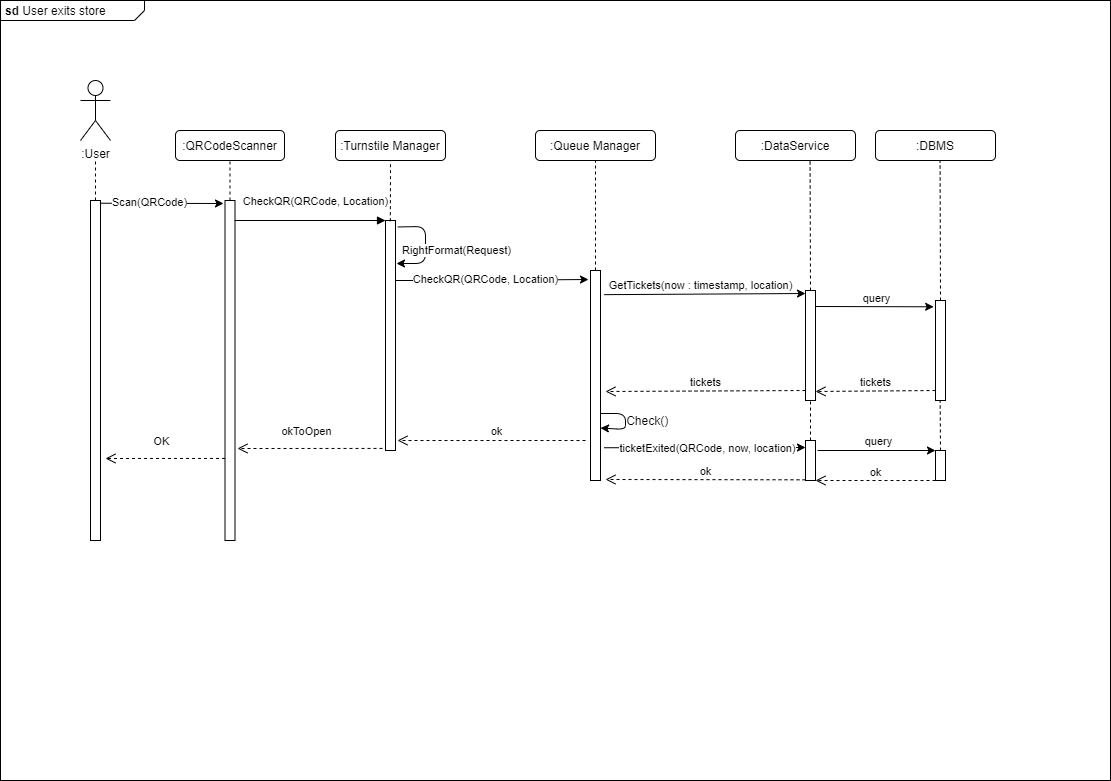

The diagram above was exported from draw.io. Its source (the exported page's mxGraphModel, read from the mxfile embedded in the PNG):
<mxGraphModel dx="1498" dy="934" grid="1" gridSize="10" guides="1" tooltips="1" connect="1" arrows="1" fold="1" page="1" pageScale="1" pageWidth="850" pageHeight="1100" math="0" shadow="0">
  <root>
    <mxCell id="0" />
    <mxCell id="1" parent="0" />
    <mxCell id="iTf-kVhngGt5WstmJpGh-17" value="&lt;p style=&quot;margin: 0px ; margin-top: 4px ; margin-left: 5px ; text-align: left&quot;&gt;&lt;b&gt;sd&lt;/b&gt;  User exits store&lt;/p&gt;" style="html=1;shape=mxgraph.sysml.package;overflow=fill;labelX=144.83;align=left;spacingLeft=5;verticalAlign=top;spacingTop=-3;" vertex="1" parent="1">
      <mxGeometry x="10" y="20" width="1110" height="780" as="geometry" />
    </mxCell>
    <mxCell id="iTf-kVhngGt5WstmJpGh-2" value=":QRCodeScanner" style="rounded=1;whiteSpace=wrap;html=1;" vertex="1" parent="1">
      <mxGeometry x="185" y="150" width="109" height="30" as="geometry" />
    </mxCell>
    <mxCell id="iTf-kVhngGt5WstmJpGh-3" value=":Turnstile Manager" style="rounded=1;whiteSpace=wrap;html=1;" vertex="1" parent="1">
      <mxGeometry x="345" y="150" width="110" height="30" as="geometry" />
    </mxCell>
    <mxCell id="iTf-kVhngGt5WstmJpGh-4" value=":Queue Manager" style="rounded=1;whiteSpace=wrap;html=1;" vertex="1" parent="1">
      <mxGeometry x="545" y="150" width="120" height="30" as="geometry" />
    </mxCell>
    <mxCell id="iTf-kVhngGt5WstmJpGh-5" value=":DataService" style="rounded=1;whiteSpace=wrap;html=1;" vertex="1" parent="1">
      <mxGeometry x="745" y="150" width="120" height="30" as="geometry" />
    </mxCell>
    <mxCell id="iTf-kVhngGt5WstmJpGh-6" value=":DBMS" style="rounded=1;whiteSpace=wrap;html=1;" vertex="1" parent="1">
      <mxGeometry x="885" y="150" width="120" height="30" as="geometry" />
    </mxCell>
    <mxCell id="iTf-kVhngGt5WstmJpGh-8" value="" style="endArrow=none;dashed=1;html=1;entryX=0.5;entryY=1;entryDx=0;entryDy=0;" edge="1" parent="1" source="iTf-kVhngGt5WstmJpGh-10">
      <mxGeometry width="50" height="50" relative="1" as="geometry">
        <mxPoint x="105" y="770" as="sourcePoint" />
        <mxPoint x="105" y="180" as="targetPoint" />
      </mxGeometry>
    </mxCell>
    <mxCell id="iTf-kVhngGt5WstmJpGh-10" value="" style="rounded=0;whiteSpace=wrap;html=1;" vertex="1" parent="1">
      <mxGeometry x="100" y="220" width="10" height="340" as="geometry" />
    </mxCell>
    <mxCell id="iTf-kVhngGt5WstmJpGh-12" value="" style="rounded=0;whiteSpace=wrap;html=1;" vertex="1" parent="1">
      <mxGeometry x="234.5" y="220" width="10" height="340" as="geometry" />
    </mxCell>
    <mxCell id="iTf-kVhngGt5WstmJpGh-13" value="" style="endArrow=none;dashed=1;html=1;entryX=0.5;entryY=1;entryDx=0;entryDy=0;" edge="1" parent="1" source="iTf-kVhngGt5WstmJpGh-12" target="iTf-kVhngGt5WstmJpGh-2">
      <mxGeometry width="50" height="50" relative="1" as="geometry">
        <mxPoint x="240" y="220" as="sourcePoint" />
        <mxPoint x="115" y="190" as="targetPoint" />
        <Array as="points" />
      </mxGeometry>
    </mxCell>
    <mxCell id="iTf-kVhngGt5WstmJpGh-14" value="" style="endArrow=classic;html=1;exitX=0.943;exitY=0.008;exitDx=0;exitDy=0;exitPerimeter=0;" edge="1" parent="1" source="iTf-kVhngGt5WstmJpGh-10">
      <mxGeometry width="50" height="50" relative="1" as="geometry">
        <mxPoint x="325" y="350" as="sourcePoint" />
        <mxPoint x="233" y="223" as="targetPoint" />
      </mxGeometry>
    </mxCell>
    <mxCell id="iTf-kVhngGt5WstmJpGh-15" value="Scan(QRCode)" style="edgeLabel;html=1;align=center;verticalAlign=middle;resizable=0;points=[];" vertex="1" connectable="0" parent="iTf-kVhngGt5WstmJpGh-14">
      <mxGeometry x="-0.1983" y="1" relative="1" as="geometry">
        <mxPoint as="offset" />
      </mxGeometry>
    </mxCell>
    <mxCell id="iTf-kVhngGt5WstmJpGh-18" value="" style="html=1;points=[];perimeter=orthogonalPerimeter;" vertex="1" parent="1">
      <mxGeometry x="395" y="240" width="10" height="230" as="geometry" />
    </mxCell>
    <mxCell id="iTf-kVhngGt5WstmJpGh-19" value="CheckQR(QRCode, Location)" style="html=1;verticalAlign=bottom;endArrow=block;entryX=0;entryY=0;" edge="1" target="iTf-kVhngGt5WstmJpGh-18" parent="1">
      <mxGeometry x="0.0728" y="10" relative="1" as="geometry">
        <mxPoint x="244" y="240" as="sourcePoint" />
        <mxPoint as="offset" />
      </mxGeometry>
    </mxCell>
    <mxCell id="iTf-kVhngGt5WstmJpGh-20" value="okToOpen" style="html=1;verticalAlign=bottom;endArrow=open;dashed=1;endSize=8;exitX=-0.3;exitY=0.991;exitDx=0;exitDy=0;exitPerimeter=0;" edge="1" source="iTf-kVhngGt5WstmJpGh-18" parent="1">
      <mxGeometry x="0.062" y="-8" relative="1" as="geometry">
        <mxPoint x="247" y="468" as="targetPoint" />
        <mxPoint as="offset" />
      </mxGeometry>
    </mxCell>
    <mxCell id="iTf-kVhngGt5WstmJpGh-22" value="" style="endArrow=none;dashed=1;html=1;entryX=0.5;entryY=1;entryDx=0;entryDy=0;exitX=0.483;exitY=0.003;exitDx=0;exitDy=0;exitPerimeter=0;" edge="1" parent="1" source="iTf-kVhngGt5WstmJpGh-18" target="iTf-kVhngGt5WstmJpGh-3">
      <mxGeometry width="50" height="50" relative="1" as="geometry">
        <mxPoint x="249.50000000000023" y="230" as="sourcePoint" />
        <mxPoint x="249.50000000000023" y="190" as="targetPoint" />
        <Array as="points" />
      </mxGeometry>
    </mxCell>
    <mxCell id="iTf-kVhngGt5WstmJpGh-23" value="" style="endArrow=classic;html=1;exitX=1.233;exitY=0.028;exitDx=0;exitDy=0;exitPerimeter=0;" edge="1" parent="1" source="iTf-kVhngGt5WstmJpGh-18">
      <mxGeometry width="50" height="50" relative="1" as="geometry">
        <mxPoint x="395" y="290" as="sourcePoint" />
        <mxPoint x="406" y="283" as="targetPoint" />
        <Array as="points">
          <mxPoint x="435" y="246" />
          <mxPoint x="435" y="283" />
        </Array>
      </mxGeometry>
    </mxCell>
    <mxCell id="iTf-kVhngGt5WstmJpGh-24" value="RightFormat(Request)" style="edgeLabel;html=1;align=center;verticalAlign=middle;resizable=0;points=[];" vertex="1" connectable="0" parent="iTf-kVhngGt5WstmJpGh-23">
      <mxGeometry x="0.1673" y="2" relative="1" as="geometry">
        <mxPoint x="28" y="-3.33" as="offset" />
      </mxGeometry>
    </mxCell>
    <mxCell id="iTf-kVhngGt5WstmJpGh-26" value="" style="rounded=0;whiteSpace=wrap;html=1;" vertex="1" parent="1">
      <mxGeometry x="600" y="290" width="10" height="210" as="geometry" />
    </mxCell>
    <mxCell id="iTf-kVhngGt5WstmJpGh-27" value="" style="endArrow=none;dashed=1;html=1;entryX=0.5;entryY=1;entryDx=0;entryDy=0;exitX=0.5;exitY=0;exitDx=0;exitDy=0;" edge="1" parent="1" source="iTf-kVhngGt5WstmJpGh-26" target="iTf-kVhngGt5WstmJpGh-4">
      <mxGeometry width="50" height="50" relative="1" as="geometry">
        <mxPoint x="595" y="250" as="sourcePoint" />
        <mxPoint x="645" y="200" as="targetPoint" />
      </mxGeometry>
    </mxCell>
    <mxCell id="iTf-kVhngGt5WstmJpGh-28" value="" style="endArrow=classic;html=1;" edge="1" parent="1" source="iTf-kVhngGt5WstmJpGh-18">
      <mxGeometry width="50" height="50" relative="1" as="geometry">
        <mxPoint x="415" y="350" as="sourcePoint" />
        <mxPoint x="598" y="299" as="targetPoint" />
        <Array as="points">
          <mxPoint x="465" y="300" />
        </Array>
      </mxGeometry>
    </mxCell>
    <mxCell id="iTf-kVhngGt5WstmJpGh-29" value="CheckQR(QRCode, Location)" style="edgeLabel;html=1;align=center;verticalAlign=middle;resizable=0;points=[];" vertex="1" connectable="0" parent="iTf-kVhngGt5WstmJpGh-28">
      <mxGeometry x="-0.0777" y="1" relative="1" as="geometry">
        <mxPoint as="offset" />
      </mxGeometry>
    </mxCell>
    <mxCell id="iTf-kVhngGt5WstmJpGh-30" value="" style="rounded=0;whiteSpace=wrap;html=1;" vertex="1" parent="1">
      <mxGeometry x="815" y="310" width="10" height="110" as="geometry" />
    </mxCell>
    <mxCell id="iTf-kVhngGt5WstmJpGh-31" value="" style="endArrow=none;dashed=1;html=1;entryX=0.5;entryY=1;entryDx=0;entryDy=0;exitX=0.5;exitY=0;exitDx=0;exitDy=0;" edge="1" parent="1" source="iTf-kVhngGt5WstmJpGh-30">
      <mxGeometry width="50" height="50" relative="1" as="geometry">
        <mxPoint x="819.58" y="290" as="sourcePoint" />
        <mxPoint x="819.58" y="180" as="targetPoint" />
      </mxGeometry>
    </mxCell>
    <mxCell id="iTf-kVhngGt5WstmJpGh-33" value="" style="endArrow=classic;html=1;exitX=1.376;exitY=0.115;exitDx=0;exitDy=0;exitPerimeter=0;" edge="1" parent="1" source="iTf-kVhngGt5WstmJpGh-26">
      <mxGeometry width="50" height="50" relative="1" as="geometry">
        <mxPoint x="615" y="340" as="sourcePoint" />
        <mxPoint x="815" y="313" as="targetPoint" />
      </mxGeometry>
    </mxCell>
    <mxCell id="iTf-kVhngGt5WstmJpGh-35" value="GetTickets(now : timestamp, location)" style="edgeLabel;html=1;align=center;verticalAlign=middle;resizable=0;points=[];" vertex="1" connectable="0" parent="iTf-kVhngGt5WstmJpGh-33">
      <mxGeometry x="-0.1475" y="-1" relative="1" as="geometry">
        <mxPoint x="10.18" y="-10.16" as="offset" />
      </mxGeometry>
    </mxCell>
    <mxCell id="iTf-kVhngGt5WstmJpGh-36" value="" style="rounded=0;whiteSpace=wrap;html=1;" vertex="1" parent="1">
      <mxGeometry x="945" y="320" width="10" height="100" as="geometry" />
    </mxCell>
    <mxCell id="iTf-kVhngGt5WstmJpGh-37" value="" style="endArrow=none;dashed=1;html=1;entryX=0.5;entryY=1;entryDx=0;entryDy=0;exitX=0.5;exitY=0;exitDx=0;exitDy=0;" edge="1" parent="1" source="iTf-kVhngGt5WstmJpGh-36">
      <mxGeometry width="50" height="50" relative="1" as="geometry">
        <mxPoint x="949.5799999999999" y="290" as="sourcePoint" />
        <mxPoint x="949.5799999999999" y="180" as="targetPoint" />
      </mxGeometry>
    </mxCell>
    <mxCell id="iTf-kVhngGt5WstmJpGh-39" value="" style="endArrow=classic;html=1;entryX=-0.183;entryY=0.063;entryDx=0;entryDy=0;entryPerimeter=0;" edge="1" parent="1" target="iTf-kVhngGt5WstmJpGh-36">
      <mxGeometry width="50" height="50" relative="1" as="geometry">
        <mxPoint x="825" y="326" as="sourcePoint" />
        <mxPoint x="1030.17" y="323" as="targetPoint" />
      </mxGeometry>
    </mxCell>
    <mxCell id="iTf-kVhngGt5WstmJpGh-40" value="query" style="edgeLabel;html=1;align=center;verticalAlign=middle;resizable=0;points=[];" vertex="1" connectable="0" parent="iTf-kVhngGt5WstmJpGh-39">
      <mxGeometry x="-0.1475" y="-1" relative="1" as="geometry">
        <mxPoint x="10.18" y="-10.16" as="offset" />
      </mxGeometry>
    </mxCell>
    <mxCell id="iTf-kVhngGt5WstmJpGh-41" value="tickets" style="html=1;verticalAlign=bottom;endArrow=open;dashed=1;endSize=8;exitX=0;exitY=0.95;" edge="1" parent="1">
      <mxGeometry x="0.0001" relative="1" as="geometry">
        <mxPoint x="825" y="411" as="targetPoint" />
        <mxPoint x="945" y="409.9999999999998" as="sourcePoint" />
        <mxPoint y="1" as="offset" />
      </mxGeometry>
    </mxCell>
    <mxCell id="iTf-kVhngGt5WstmJpGh-42" value="tickets" style="html=1;verticalAlign=bottom;endArrow=open;dashed=1;endSize=8;exitX=0;exitY=0.95;" edge="1" parent="1">
      <mxGeometry x="0.0001" relative="1" as="geometry">
        <mxPoint x="615" y="411" as="targetPoint" />
        <mxPoint x="815" y="409.9999999999998" as="sourcePoint" />
        <mxPoint y="1" as="offset" />
      </mxGeometry>
    </mxCell>
    <mxCell id="iTf-kVhngGt5WstmJpGh-43" value="" style="endArrow=classic;html=1;entryX=1;entryY=0.75;entryDx=0;entryDy=0;" edge="1" parent="1" target="iTf-kVhngGt5WstmJpGh-26">
      <mxGeometry width="50" height="50" relative="1" as="geometry">
        <mxPoint x="610" y="433" as="sourcePoint" />
        <mxPoint x="612" y="453" as="targetPoint" />
        <Array as="points">
          <mxPoint x="635" y="433" />
          <mxPoint x="635" y="449" />
        </Array>
      </mxGeometry>
    </mxCell>
    <mxCell id="iTf-kVhngGt5WstmJpGh-44" value="&amp;nbsp;Check()" style="text;html=1;align=center;verticalAlign=middle;resizable=0;points=[];autosize=1;" vertex="1" parent="1">
      <mxGeometry x="625" y="430" width="60" height="20" as="geometry" />
    </mxCell>
    <mxCell id="iTf-kVhngGt5WstmJpGh-45" value="ok" style="html=1;verticalAlign=bottom;endArrow=open;dashed=1;endSize=8;" edge="1" parent="1">
      <mxGeometry x="-0.0426" relative="1" as="geometry">
        <mxPoint x="407" y="460" as="targetPoint" />
        <mxPoint x="595" y="460" as="sourcePoint" />
        <mxPoint as="offset" />
      </mxGeometry>
    </mxCell>
    <mxCell id="iTf-kVhngGt5WstmJpGh-46" value="OK" style="html=1;verticalAlign=bottom;endArrow=open;dashed=1;endSize=8;exitX=-0.3;exitY=0.991;exitDx=0;exitDy=0;exitPerimeter=0;" edge="1" parent="1">
      <mxGeometry x="0.062" y="-8" relative="1" as="geometry">
        <mxPoint x="115" y="478" as="targetPoint" />
        <mxPoint x="234.5" y="477.93000000000006" as="sourcePoint" />
        <mxPoint as="offset" />
      </mxGeometry>
    </mxCell>
    <mxCell id="iTf-kVhngGt5WstmJpGh-47" value="" style="endArrow=classic;html=1;exitX=1.355;exitY=0.844;exitDx=0;exitDy=0;exitPerimeter=0;" edge="1" parent="1" source="iTf-kVhngGt5WstmJpGh-26">
      <mxGeometry width="50" height="50" relative="1" as="geometry">
        <mxPoint x="625" y="530" as="sourcePoint" />
        <mxPoint x="815" y="467" as="targetPoint" />
      </mxGeometry>
    </mxCell>
    <mxCell id="iTf-kVhngGt5WstmJpGh-50" value="ticketExited(QRCode, now, location)" style="edgeLabel;html=1;align=center;verticalAlign=middle;resizable=0;points=[];" vertex="1" connectable="0" parent="iTf-kVhngGt5WstmJpGh-47">
      <mxGeometry x="-0.1781" y="-1" relative="1" as="geometry">
        <mxPoint x="20.86" y="-1" as="offset" />
      </mxGeometry>
    </mxCell>
    <mxCell id="iTf-kVhngGt5WstmJpGh-48" value="" style="endArrow=none;dashed=1;html=1;entryX=0.5;entryY=1;entryDx=0;entryDy=0;exitX=0.5;exitY=0;exitDx=0;exitDy=0;" edge="1" parent="1" source="iTf-kVhngGt5WstmJpGh-49" target="iTf-kVhngGt5WstmJpGh-30">
      <mxGeometry width="50" height="50" relative="1" as="geometry">
        <mxPoint x="820" y="440" as="sourcePoint" />
        <mxPoint x="829.5799999999999" y="190" as="targetPoint" />
      </mxGeometry>
    </mxCell>
    <mxCell id="iTf-kVhngGt5WstmJpGh-49" value="" style="rounded=0;whiteSpace=wrap;html=1;" vertex="1" parent="1">
      <mxGeometry x="815" y="460" width="10" height="40" as="geometry" />
    </mxCell>
    <mxCell id="iTf-kVhngGt5WstmJpGh-51" value="" style="rounded=0;whiteSpace=wrap;html=1;" vertex="1" parent="1">
      <mxGeometry x="945" y="470" width="10" height="30" as="geometry" />
    </mxCell>
    <mxCell id="iTf-kVhngGt5WstmJpGh-54" value="ok" style="html=1;verticalAlign=bottom;endArrow=open;dashed=1;endSize=8;exitX=0;exitY=1;exitDx=0;exitDy=0;entryX=1;entryY=1;entryDx=0;entryDy=0;" edge="1" parent="1" source="iTf-kVhngGt5WstmJpGh-51" target="iTf-kVhngGt5WstmJpGh-49">
      <mxGeometry x="0.0001" relative="1" as="geometry">
        <mxPoint x="825" y="521" as="targetPoint" />
        <mxPoint x="945" y="519.9999999999998" as="sourcePoint" />
        <mxPoint y="1" as="offset" />
      </mxGeometry>
    </mxCell>
    <mxCell id="iTf-kVhngGt5WstmJpGh-57" value="" style="endArrow=classic;html=1;entryX=-0.183;entryY=0.063;entryDx=0;entryDy=0;entryPerimeter=0;" edge="1" parent="1">
      <mxGeometry width="50" height="50" relative="1" as="geometry">
        <mxPoint x="827" y="470" as="sourcePoint" />
        <mxPoint x="945.0000000000001" y="469.99999999999994" as="targetPoint" />
      </mxGeometry>
    </mxCell>
    <mxCell id="iTf-kVhngGt5WstmJpGh-58" value="query" style="edgeLabel;html=1;align=center;verticalAlign=middle;resizable=0;points=[];" vertex="1" connectable="0" parent="iTf-kVhngGt5WstmJpGh-57">
      <mxGeometry x="-0.1475" y="-1" relative="1" as="geometry">
        <mxPoint x="10.18" y="-10.16" as="offset" />
      </mxGeometry>
    </mxCell>
    <mxCell id="iTf-kVhngGt5WstmJpGh-63" value=":User" style="shape=umlActor;verticalLabelPosition=bottom;verticalAlign=top;html=1;outlineConnect=0;" vertex="1" parent="1">
      <mxGeometry x="90" y="100" width="30" height="60" as="geometry" />
    </mxCell>
    <mxCell id="iTf-kVhngGt5WstmJpGh-64" value="" style="endArrow=none;dashed=1;html=1;entryX=0.5;entryY=1;entryDx=0;entryDy=0;exitX=0.5;exitY=0;exitDx=0;exitDy=0;" edge="1" parent="1" source="iTf-kVhngGt5WstmJpGh-51">
      <mxGeometry width="50" height="50" relative="1" as="geometry">
        <mxPoint x="949.66" y="460" as="sourcePoint" />
        <mxPoint x="949.66" y="420" as="targetPoint" />
      </mxGeometry>
    </mxCell>
    <mxCell id="iTf-kVhngGt5WstmJpGh-65" value="ok" style="html=1;verticalAlign=bottom;endArrow=open;dashed=1;endSize=8;exitX=0;exitY=1;exitDx=0;exitDy=0;" edge="1" parent="1">
      <mxGeometry x="0.0001" relative="1" as="geometry">
        <mxPoint x="615" y="499" as="targetPoint" />
        <mxPoint x="815" y="499.31" as="sourcePoint" />
        <mxPoint y="1" as="offset" />
      </mxGeometry>
    </mxCell>
  </root>
</mxGraphModel>